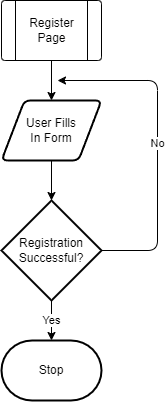

The diagram above was exported from draw.io. Its source (the exported page's mxGraphModel, read from the mxfile embedded in the PNG):
<mxGraphModel dx="1130" dy="779" grid="1" gridSize="10" guides="1" tooltips="1" connect="1" arrows="1" fold="1" page="1" pageScale="1" pageWidth="827" pageHeight="1169" math="0" shadow="0">
  <root>
    <mxCell id="0" />
    <mxCell id="1" parent="0" />
    <mxCell id="4" style="edgeStyle=none;html=1;" parent="1" target="3" edge="1">
      <mxGeometry relative="1" as="geometry">
        <mxPoint x="414" y="70" as="sourcePoint" />
      </mxGeometry>
    </mxCell>
    <mxCell id="6" style="edgeStyle=none;html=1;" parent="1" source="3" target="5" edge="1">
      <mxGeometry relative="1" as="geometry" />
    </mxCell>
    <mxCell id="3" value="User Fills&lt;br&gt;In Form" style="shape=parallelogram;html=1;strokeWidth=2;perimeter=parallelogramPerimeter;whiteSpace=wrap;rounded=1;arcSize=12;size=0.23;" parent="1" vertex="1">
      <mxGeometry x="364" y="110" width="100" height="60" as="geometry" />
    </mxCell>
    <mxCell id="8" value="Yes" style="edgeStyle=none;html=1;" parent="1" source="5" target="7" edge="1">
      <mxGeometry relative="1" as="geometry" />
    </mxCell>
    <mxCell id="9" value="No" style="edgeStyle=none;html=1;" parent="1" source="5" edge="1">
      <mxGeometry relative="1" as="geometry">
        <mxPoint x="420" y="90" as="targetPoint" />
        <Array as="points">
          <mxPoint x="520" y="260" />
          <mxPoint x="520" y="90" />
        </Array>
      </mxGeometry>
    </mxCell>
    <mxCell id="5" value="Registration&lt;br&gt;Successful?" style="strokeWidth=2;html=1;shape=mxgraph.flowchart.decision;whiteSpace=wrap;" parent="1" vertex="1">
      <mxGeometry x="364" y="210" width="100" height="100" as="geometry" />
    </mxCell>
    <mxCell id="7" value="Stop" style="strokeWidth=2;html=1;shape=mxgraph.flowchart.terminator;whiteSpace=wrap;" parent="1" vertex="1">
      <mxGeometry x="364" y="350" width="100" height="60" as="geometry" />
    </mxCell>
    <mxCell id="10" value="" style="verticalLabelPosition=bottom;verticalAlign=top;html=1;shape=process;whiteSpace=wrap;rounded=1;size=0.14;arcSize=6;" parent="1" vertex="1">
      <mxGeometry x="364" y="10" width="100" height="60" as="geometry" />
    </mxCell>
    <mxCell id="11" value="Register&lt;br&gt;Page" style="text;html=1;align=center;verticalAlign=middle;resizable=0;points=[];autosize=1;strokeColor=none;fillColor=none;" parent="1" vertex="1">
      <mxGeometry x="379" y="20" width="70" height="40" as="geometry" />
    </mxCell>
  </root>
</mxGraphModel>